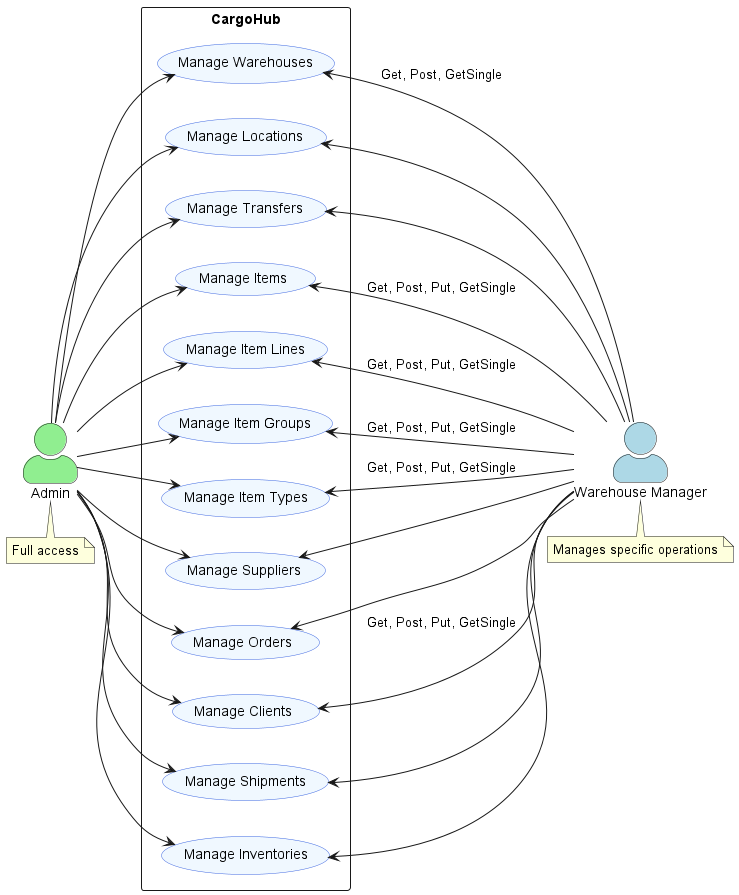

The diagram above was rendered by PlantUML. Its source (embedded in the PNG):
@startuml WMS Use Case Diagram

left to right direction
skinparam actorStyle awesome
skinparam usecaseBackgroundColor #F0F8FF
skinparam usecaseBorderColor #4169E1

actor Admin as "Admin" #LightGreen
actor WarehouseManager as "Warehouse Manager" #LightBlue

rectangle "CargoHub" {
  usecase UC1 as "Manage Warehouses"
  usecase UC2 as "Manage Locations"
  usecase UC3 as "Manage Transfers"
  usecase UC4 as "Manage Items"
  usecase UC5 as "Manage Item Lines"
  usecase UC6 as "Manage Item Groups"
  usecase UC7 as "Manage Item Types"
  usecase UC8 as "Manage Suppliers"
  usecase UC9 as "Manage Orders"
  usecase UC10 as "Manage Clients"
  usecase UC11 as "Manage Shipments"
  usecase UC12 as "Manage Inventories"
}

Admin --> UC1
Admin --> UC2
Admin --> UC3
Admin --> UC4
Admin --> UC5
Admin --> UC6
Admin --> UC7
Admin --> UC8
Admin --> UC9
Admin --> UC10
Admin --> UC11
Admin --> UC12


UC1 <-- WarehouseManager : Get, Post, GetSingle
UC2 <-- WarehouseManager
UC3 <-- WarehouseManager
UC4 <-- WarehouseManager : Get, Post, Put, GetSingle
UC5 <-- WarehouseManager : Get, Post, Put, GetSingle
UC6 <-- WarehouseManager : Get, Post, Put, GetSingle
UC7 <-- WarehouseManager : Get, Post, Put, GetSingle
UC8 <-- WarehouseManager 
UC9 <-- WarehouseManager 
UC10 <-- WarehouseManager : Get, Post, Put, GetSingle
UC11 <-- WarehouseManager 
UC12 <-- WarehouseManager

note bottom of Admin : Full access
note bottom of WarehouseManager : Manages specific operations

@enduml